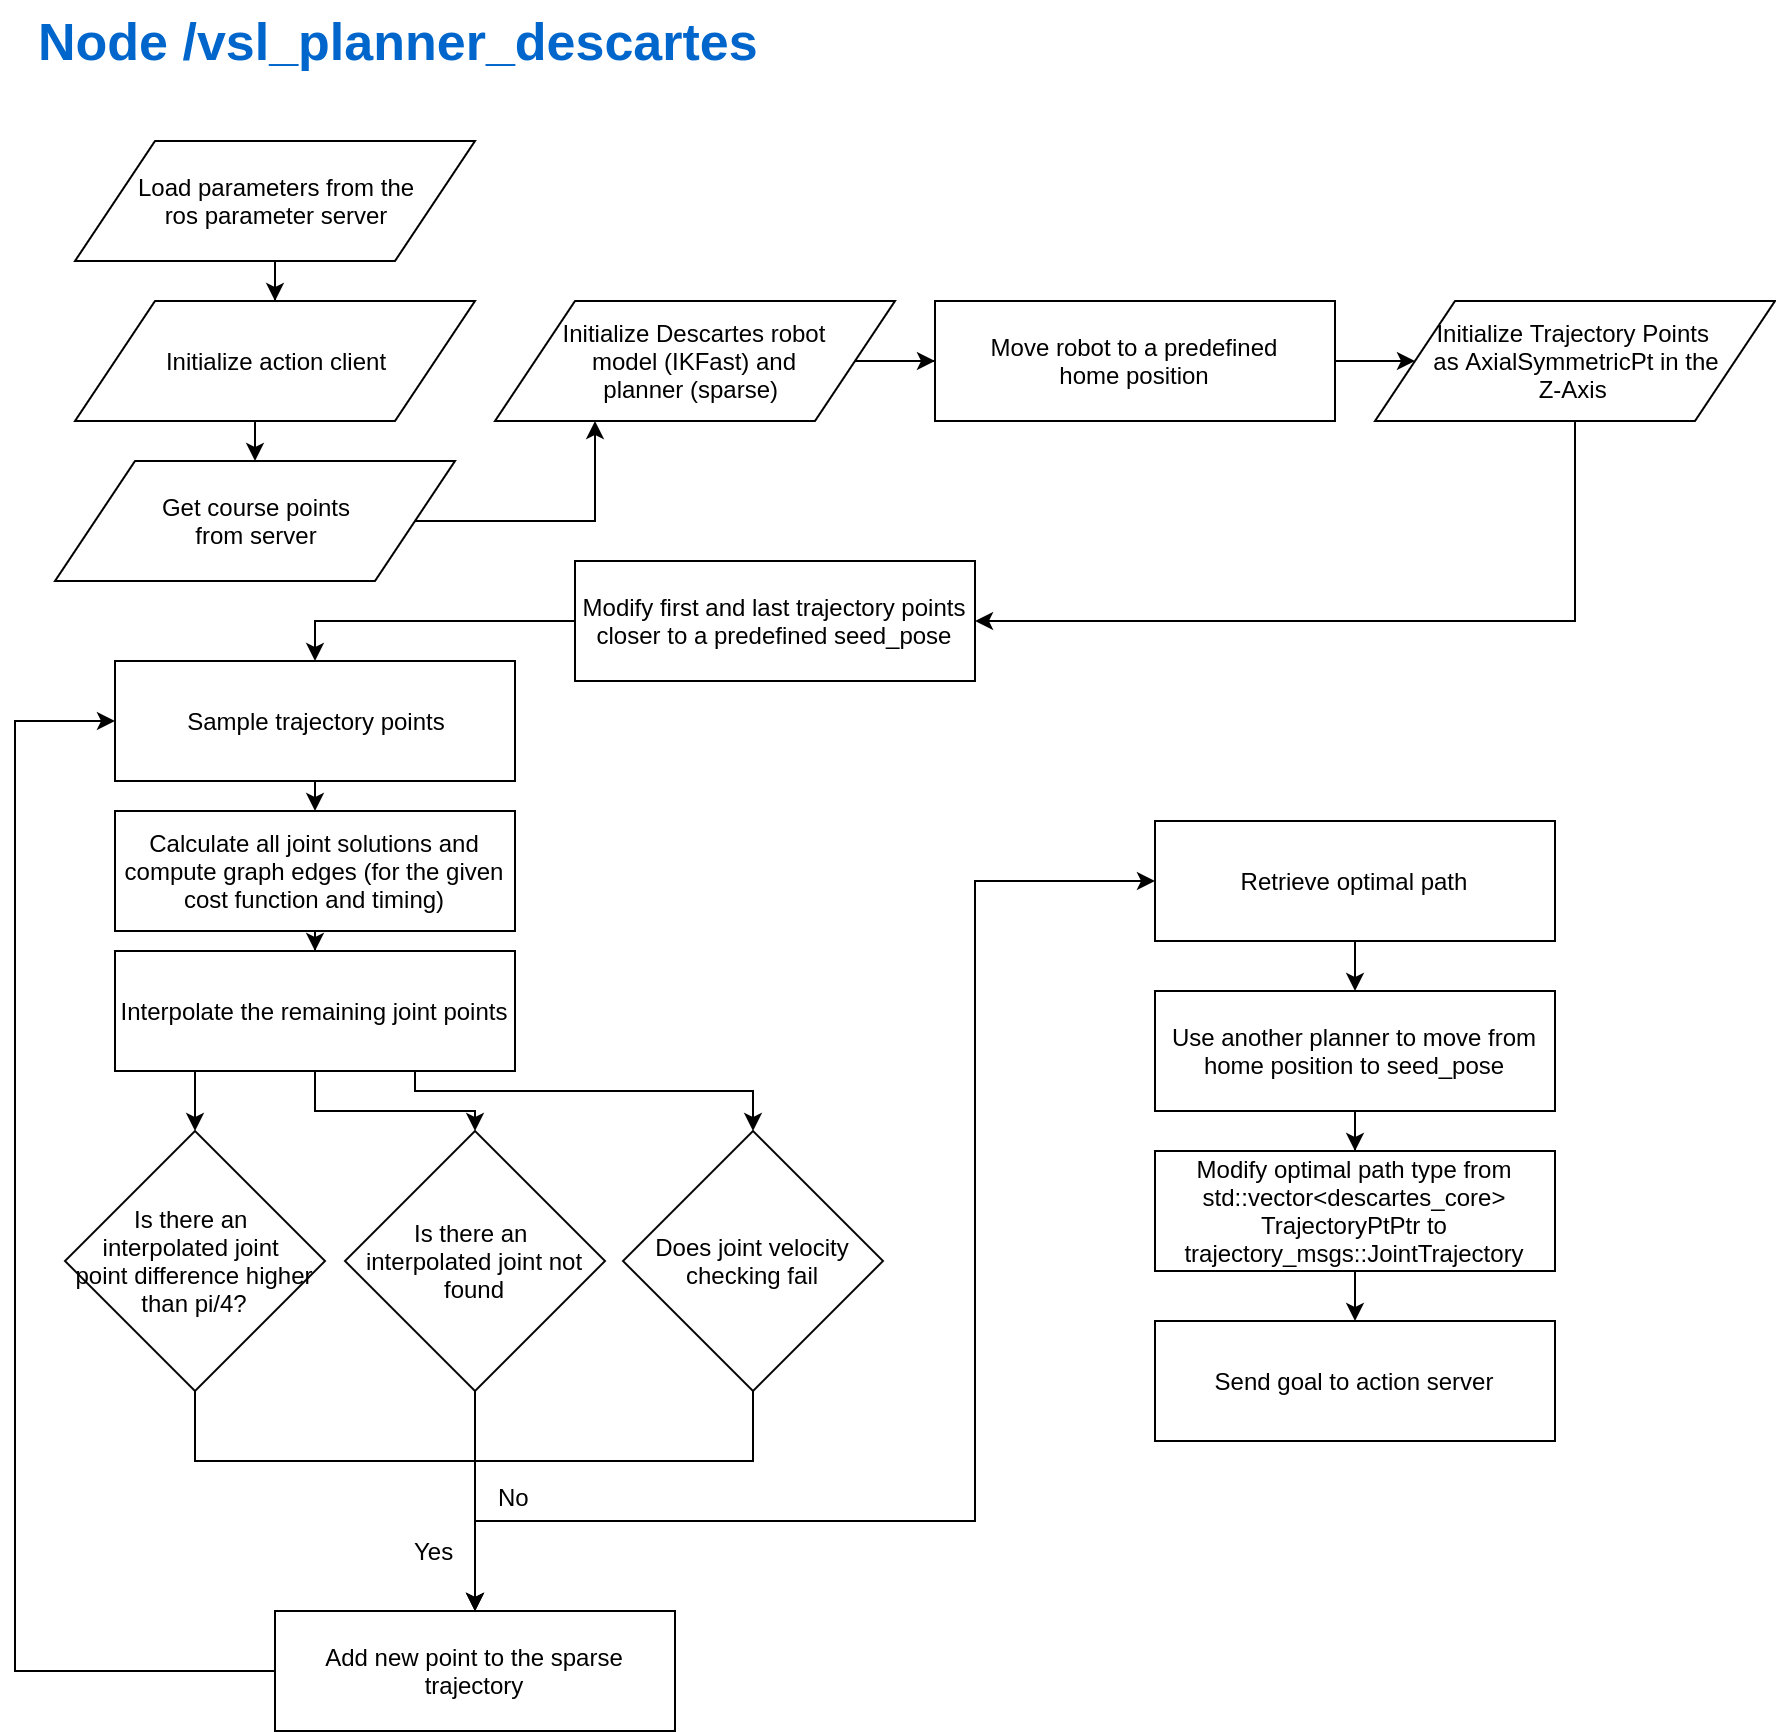

The diagram above was exported from draw.io. Its source (the exported page's mxGraphModel, read from the mxfile embedded in the PNG):
<mxGraphModel dx="1341" dy="683" grid="1" gridSize="10" guides="1" tooltips="1" connect="1" arrows="1" fold="1" page="1" pageScale="1" pageWidth="1169" pageHeight="827" math="0" shadow="0">
  <root>
    <mxCell id="0" />
    <mxCell id="1" parent="0" />
    <mxCell id="FA895TxX11iFMwuactxh-32" style="edgeStyle=orthogonalEdgeStyle;rounded=0;orthogonalLoop=1;jettySize=auto;html=1;exitX=0.5;exitY=1;exitDx=0;exitDy=0;fontSize=12;fontColor=#000000;" parent="1" source="FA895TxX11iFMwuactxh-1" target="FA895TxX11iFMwuactxh-2" edge="1">
      <mxGeometry relative="1" as="geometry" />
    </mxCell>
    <mxCell id="FA895TxX11iFMwuactxh-1" value="Load&amp;nbsp;parameters from the &lt;br&gt;ros parameter server" style="shape=parallelogram;perimeter=parallelogramPerimeter;whiteSpace=wrap;html=1;" parent="1" vertex="1">
      <mxGeometry x="180" y="120" width="200" height="60" as="geometry" />
    </mxCell>
    <mxCell id="FA895TxX11iFMwuactxh-33" style="edgeStyle=orthogonalEdgeStyle;rounded=0;orthogonalLoop=1;jettySize=auto;html=1;exitX=0.5;exitY=1;exitDx=0;exitDy=0;entryX=0.5;entryY=0;entryDx=0;entryDy=0;fontSize=12;fontColor=#000000;" parent="1" source="FA895TxX11iFMwuactxh-2" target="FA895TxX11iFMwuactxh-3" edge="1">
      <mxGeometry relative="1" as="geometry" />
    </mxCell>
    <mxCell id="FA895TxX11iFMwuactxh-34" style="edgeStyle=orthogonalEdgeStyle;rounded=0;orthogonalLoop=1;jettySize=auto;html=1;exitX=1;exitY=0.5;exitDx=0;exitDy=0;entryX=0.25;entryY=1;entryDx=0;entryDy=0;fontSize=12;fontColor=#000000;" parent="1" source="FA895TxX11iFMwuactxh-3" target="FA895TxX11iFMwuactxh-4" edge="1">
      <mxGeometry relative="1" as="geometry" />
    </mxCell>
    <mxCell id="FA895TxX11iFMwuactxh-2" value="Initialize action client" style="shape=parallelogram;perimeter=parallelogramPerimeter;whiteSpace=wrap;html=1;" parent="1" vertex="1">
      <mxGeometry x="180" y="200" width="200" height="60" as="geometry" />
    </mxCell>
    <mxCell id="FA895TxX11iFMwuactxh-3" value="Get course points &lt;br&gt;from server" style="shape=parallelogram;perimeter=parallelogramPerimeter;whiteSpace=wrap;html=1;" parent="1" vertex="1">
      <mxGeometry x="170" y="280" width="200" height="60" as="geometry" />
    </mxCell>
    <mxCell id="FA895TxX11iFMwuactxh-35" style="edgeStyle=orthogonalEdgeStyle;rounded=0;orthogonalLoop=1;jettySize=auto;html=1;exitX=1;exitY=0.5;exitDx=0;exitDy=0;entryX=0;entryY=0.5;entryDx=0;entryDy=0;fontSize=12;fontColor=#000000;" parent="1" source="FA895TxX11iFMwuactxh-4" target="FA895TxX11iFMwuactxh-6" edge="1">
      <mxGeometry relative="1" as="geometry" />
    </mxCell>
    <mxCell id="FA895TxX11iFMwuactxh-4" value="Initialize Descartes robot&lt;br&gt;&amp;nbsp;model (IKFast) and &lt;br&gt;planner (sparse)&amp;nbsp;" style="shape=parallelogram;perimeter=parallelogramPerimeter;whiteSpace=wrap;html=1;" parent="1" vertex="1">
      <mxGeometry x="390" y="200" width="200" height="60" as="geometry" />
    </mxCell>
    <mxCell id="FA895TxX11iFMwuactxh-36" style="edgeStyle=orthogonalEdgeStyle;rounded=0;orthogonalLoop=1;jettySize=auto;html=1;exitX=1;exitY=0.5;exitDx=0;exitDy=0;entryX=0;entryY=0.5;entryDx=0;entryDy=0;fontSize=12;fontColor=#000000;" parent="1" source="FA895TxX11iFMwuactxh-6" target="FA895TxX11iFMwuactxh-8" edge="1">
      <mxGeometry relative="1" as="geometry" />
    </mxCell>
    <mxCell id="FA895TxX11iFMwuactxh-6" value="Move robot to a predefined &lt;br&gt;home position" style="rounded=0;whiteSpace=wrap;html=1;" parent="1" vertex="1">
      <mxGeometry x="610" y="200" width="200" height="60" as="geometry" />
    </mxCell>
    <mxCell id="FA895TxX11iFMwuactxh-7" value="Node /vsl_planner_descartes" style="text;html=1;strokeColor=none;fillColor=none;align=left;verticalAlign=middle;whiteSpace=wrap;rounded=0;fontStyle=1;fontSize=26;fontColor=#0066CC;" parent="1" vertex="1">
      <mxGeometry x="160" y="50" width="400" height="40" as="geometry" />
    </mxCell>
    <mxCell id="FA895TxX11iFMwuactxh-37" style="edgeStyle=orthogonalEdgeStyle;rounded=0;orthogonalLoop=1;jettySize=auto;html=1;exitX=0.5;exitY=1;exitDx=0;exitDy=0;entryX=1;entryY=0.5;entryDx=0;entryDy=0;fontSize=12;fontColor=#000000;" parent="1" source="FA895TxX11iFMwuactxh-8" target="FA895TxX11iFMwuactxh-9" edge="1">
      <mxGeometry relative="1" as="geometry" />
    </mxCell>
    <mxCell id="FA895TxX11iFMwuactxh-8" value="Initialize Trajectory Points &lt;br&gt;as AxialSymmetricPt in the &lt;br&gt;Z-Axis&amp;nbsp;" style="shape=parallelogram;perimeter=parallelogramPerimeter;whiteSpace=wrap;html=1;" parent="1" vertex="1">
      <mxGeometry x="830" y="200" width="200" height="60" as="geometry" />
    </mxCell>
    <mxCell id="FA895TxX11iFMwuactxh-38" style="edgeStyle=orthogonalEdgeStyle;rounded=0;orthogonalLoop=1;jettySize=auto;html=1;exitX=0;exitY=0.5;exitDx=0;exitDy=0;entryX=0.5;entryY=0;entryDx=0;entryDy=0;fontSize=12;fontColor=#000000;" parent="1" source="FA895TxX11iFMwuactxh-9" target="FA895TxX11iFMwuactxh-10" edge="1">
      <mxGeometry relative="1" as="geometry" />
    </mxCell>
    <mxCell id="FA895TxX11iFMwuactxh-9" value="Modify first and last trajectory points closer to a predefined seed_pose" style="rounded=0;whiteSpace=wrap;html=1;" parent="1" vertex="1">
      <mxGeometry x="430" y="330" width="200" height="60" as="geometry" />
    </mxCell>
    <mxCell id="ApB5MMkSr1JMsr_MYzqh-2" style="edgeStyle=orthogonalEdgeStyle;rounded=0;orthogonalLoop=1;jettySize=auto;html=1;exitX=0.5;exitY=1;exitDx=0;exitDy=0;entryX=0.5;entryY=0;entryDx=0;entryDy=0;" edge="1" parent="1" source="FA895TxX11iFMwuactxh-10" target="ApB5MMkSr1JMsr_MYzqh-1">
      <mxGeometry relative="1" as="geometry" />
    </mxCell>
    <mxCell id="FA895TxX11iFMwuactxh-10" value="Sample trajectory points" style="rounded=0;whiteSpace=wrap;html=1;" parent="1" vertex="1">
      <mxGeometry x="200" y="380" width="200" height="60" as="geometry" />
    </mxCell>
    <mxCell id="FA895TxX11iFMwuactxh-31" style="edgeStyle=orthogonalEdgeStyle;rounded=0;orthogonalLoop=1;jettySize=auto;html=1;exitX=0;exitY=0.5;exitDx=0;exitDy=0;entryX=0;entryY=0.5;entryDx=0;entryDy=0;fontSize=12;fontColor=#000000;" parent="1" source="FA895TxX11iFMwuactxh-11" target="FA895TxX11iFMwuactxh-10" edge="1">
      <mxGeometry relative="1" as="geometry">
        <Array as="points">
          <mxPoint x="150" y="885" />
          <mxPoint x="150" y="410" />
        </Array>
      </mxGeometry>
    </mxCell>
    <mxCell id="FA895TxX11iFMwuactxh-11" value="Add new point to the sparse trajectory" style="rounded=0;whiteSpace=wrap;html=1;" parent="1" vertex="1">
      <mxGeometry x="280" y="855" width="200" height="60" as="geometry" />
    </mxCell>
    <mxCell id="FA895TxX11iFMwuactxh-30" style="edgeStyle=orthogonalEdgeStyle;rounded=0;orthogonalLoop=1;jettySize=auto;html=1;exitX=0.5;exitY=1;exitDx=0;exitDy=0;entryX=0.5;entryY=0;entryDx=0;entryDy=0;fontSize=12;fontColor=#000000;" parent="1" source="FA895TxX11iFMwuactxh-12" target="FA895TxX11iFMwuactxh-11" edge="1">
      <mxGeometry relative="1" as="geometry">
        <Array as="points">
          <mxPoint x="240" y="780" />
          <mxPoint x="380" y="780" />
        </Array>
      </mxGeometry>
    </mxCell>
    <mxCell id="FA895TxX11iFMwuactxh-12" value="&lt;font style=&quot;font-size: 12px&quot;&gt;Is there an &lt;br&gt;interpolated joint &lt;br&gt;point difference higher than pi/4?&lt;/font&gt;" style="rhombus;whiteSpace=wrap;html=1;fontSize=12;fontColor=#000000;align=center;" parent="1" vertex="1">
      <mxGeometry x="175" y="615" width="130" height="130" as="geometry" />
    </mxCell>
    <mxCell id="FA895TxX11iFMwuactxh-27" style="edgeStyle=orthogonalEdgeStyle;rounded=0;orthogonalLoop=1;jettySize=auto;html=1;exitX=0.5;exitY=1;exitDx=0;exitDy=0;entryX=0;entryY=0.5;entryDx=0;entryDy=0;fontSize=12;fontColor=#000000;" parent="1" source="ApB5MMkSr1JMsr_MYzqh-6" target="FA895TxX11iFMwuactxh-20" edge="1">
      <mxGeometry relative="1" as="geometry">
        <mxPoint x="670" y="900" as="sourcePoint" />
        <Array as="points">
          <mxPoint x="380" y="810" />
          <mxPoint x="630" y="810" />
          <mxPoint x="630" y="490" />
        </Array>
      </mxGeometry>
    </mxCell>
    <mxCell id="FA895TxX11iFMwuactxh-24" style="edgeStyle=orthogonalEdgeStyle;rounded=0;orthogonalLoop=1;jettySize=auto;html=1;exitX=0.5;exitY=1;exitDx=0;exitDy=0;fontSize=12;fontColor=#000000;" parent="1" source="FA895TxX11iFMwuactxh-20" target="FA895TxX11iFMwuactxh-21" edge="1">
      <mxGeometry relative="1" as="geometry" />
    </mxCell>
    <mxCell id="FA895TxX11iFMwuactxh-20" value="Retrieve optimal path" style="rounded=0;whiteSpace=wrap;html=1;" parent="1" vertex="1">
      <mxGeometry x="720" y="460" width="200" height="60" as="geometry" />
    </mxCell>
    <mxCell id="FA895TxX11iFMwuactxh-25" style="edgeStyle=orthogonalEdgeStyle;rounded=0;orthogonalLoop=1;jettySize=auto;html=1;exitX=0.5;exitY=1;exitDx=0;exitDy=0;fontSize=12;fontColor=#000000;" parent="1" source="FA895TxX11iFMwuactxh-21" target="FA895TxX11iFMwuactxh-22" edge="1">
      <mxGeometry relative="1" as="geometry" />
    </mxCell>
    <mxCell id="FA895TxX11iFMwuactxh-21" value="Use another planner to move from home position to seed_pose" style="rounded=0;whiteSpace=wrap;html=1;" parent="1" vertex="1">
      <mxGeometry x="720" y="545" width="200" height="60" as="geometry" />
    </mxCell>
    <mxCell id="FA895TxX11iFMwuactxh-26" style="edgeStyle=orthogonalEdgeStyle;rounded=0;orthogonalLoop=1;jettySize=auto;html=1;exitX=0.5;exitY=1;exitDx=0;exitDy=0;entryX=0.5;entryY=0;entryDx=0;entryDy=0;fontSize=12;fontColor=#000000;" parent="1" source="FA895TxX11iFMwuactxh-22" target="FA895TxX11iFMwuactxh-23" edge="1">
      <mxGeometry relative="1" as="geometry" />
    </mxCell>
    <mxCell id="FA895TxX11iFMwuactxh-22" value="Modify optimal path type from std::vector&amp;lt;descartes_core&amp;gt; TrajectoryPtPtr to trajectory_msgs::JointTrajectory" style="rounded=0;whiteSpace=wrap;html=1;" parent="1" vertex="1">
      <mxGeometry x="720" y="625" width="200" height="60" as="geometry" />
    </mxCell>
    <mxCell id="FA895TxX11iFMwuactxh-23" value="Send goal to action server" style="rounded=0;whiteSpace=wrap;html=1;" parent="1" vertex="1">
      <mxGeometry x="720" y="710" width="200" height="60" as="geometry" />
    </mxCell>
    <mxCell id="FA895TxX11iFMwuactxh-39" value="No" style="text;html=1;fontSize=12;fontColor=#000000;" parent="1" vertex="1">
      <mxGeometry x="390" y="785" width="25" height="20" as="geometry" />
    </mxCell>
    <mxCell id="FA895TxX11iFMwuactxh-40" value="Yes" style="text;html=1;fontSize=12;fontColor=#000000;" parent="1" vertex="1">
      <mxGeometry x="347.5" y="812" width="25" height="30" as="geometry" />
    </mxCell>
    <mxCell id="ApB5MMkSr1JMsr_MYzqh-4" style="edgeStyle=orthogonalEdgeStyle;rounded=0;orthogonalLoop=1;jettySize=auto;html=1;exitX=0.5;exitY=1;exitDx=0;exitDy=0;" edge="1" parent="1" source="ApB5MMkSr1JMsr_MYzqh-1" target="ApB5MMkSr1JMsr_MYzqh-3">
      <mxGeometry relative="1" as="geometry" />
    </mxCell>
    <mxCell id="ApB5MMkSr1JMsr_MYzqh-1" value="Calculate all joint solutions and compute graph edges (for the given cost function and timing)" style="rounded=0;whiteSpace=wrap;html=1;" vertex="1" parent="1">
      <mxGeometry x="200" y="455" width="200" height="60" as="geometry" />
    </mxCell>
    <mxCell id="ApB5MMkSr1JMsr_MYzqh-9" style="edgeStyle=orthogonalEdgeStyle;rounded=0;orthogonalLoop=1;jettySize=auto;html=1;exitX=0.25;exitY=1;exitDx=0;exitDy=0;entryX=0.5;entryY=0;entryDx=0;entryDy=0;" edge="1" parent="1" source="ApB5MMkSr1JMsr_MYzqh-3" target="FA895TxX11iFMwuactxh-12">
      <mxGeometry relative="1" as="geometry" />
    </mxCell>
    <mxCell id="ApB5MMkSr1JMsr_MYzqh-10" style="edgeStyle=orthogonalEdgeStyle;rounded=0;orthogonalLoop=1;jettySize=auto;html=1;exitX=0.5;exitY=1;exitDx=0;exitDy=0;entryX=0.5;entryY=0;entryDx=0;entryDy=0;" edge="1" parent="1" source="ApB5MMkSr1JMsr_MYzqh-3" target="ApB5MMkSr1JMsr_MYzqh-6">
      <mxGeometry relative="1" as="geometry" />
    </mxCell>
    <mxCell id="ApB5MMkSr1JMsr_MYzqh-13" style="edgeStyle=orthogonalEdgeStyle;rounded=0;orthogonalLoop=1;jettySize=auto;html=1;exitX=0.75;exitY=1;exitDx=0;exitDy=0;entryX=0.5;entryY=0;entryDx=0;entryDy=0;" edge="1" parent="1" source="ApB5MMkSr1JMsr_MYzqh-3" target="ApB5MMkSr1JMsr_MYzqh-7">
      <mxGeometry relative="1" as="geometry">
        <Array as="points">
          <mxPoint x="350" y="595" />
          <mxPoint x="519" y="595" />
        </Array>
      </mxGeometry>
    </mxCell>
    <mxCell id="ApB5MMkSr1JMsr_MYzqh-3" value="Interpolate the remaining joint points" style="rounded=0;whiteSpace=wrap;html=1;" vertex="1" parent="1">
      <mxGeometry x="200" y="525" width="200" height="60" as="geometry" />
    </mxCell>
    <mxCell id="ApB5MMkSr1JMsr_MYzqh-14" style="edgeStyle=orthogonalEdgeStyle;rounded=0;orthogonalLoop=1;jettySize=auto;html=1;exitX=0.5;exitY=1;exitDx=0;exitDy=0;" edge="1" parent="1" source="ApB5MMkSr1JMsr_MYzqh-6" target="FA895TxX11iFMwuactxh-11">
      <mxGeometry relative="1" as="geometry">
        <Array as="points">
          <mxPoint x="380" y="890" />
          <mxPoint x="380" y="890" />
        </Array>
      </mxGeometry>
    </mxCell>
    <mxCell id="ApB5MMkSr1JMsr_MYzqh-6" value="Is there an &lt;br&gt;interpolated joint not found" style="rhombus;whiteSpace=wrap;html=1;fontSize=12;fontColor=#000000;align=center;" vertex="1" parent="1">
      <mxGeometry x="315" y="615" width="130" height="130" as="geometry" />
    </mxCell>
    <mxCell id="ApB5MMkSr1JMsr_MYzqh-15" style="edgeStyle=orthogonalEdgeStyle;rounded=0;orthogonalLoop=1;jettySize=auto;html=1;exitX=0.5;exitY=1;exitDx=0;exitDy=0;entryX=0.5;entryY=0;entryDx=0;entryDy=0;" edge="1" parent="1" source="ApB5MMkSr1JMsr_MYzqh-7" target="FA895TxX11iFMwuactxh-11">
      <mxGeometry relative="1" as="geometry">
        <Array as="points">
          <mxPoint x="519" y="780" />
          <mxPoint x="380" y="780" />
        </Array>
      </mxGeometry>
    </mxCell>
    <mxCell id="ApB5MMkSr1JMsr_MYzqh-7" value="Does joint velocity checking fail" style="rhombus;whiteSpace=wrap;html=1;fontSize=12;fontColor=#000000;align=center;" vertex="1" parent="1">
      <mxGeometry x="454" y="615" width="130" height="130" as="geometry" />
    </mxCell>
  </root>
</mxGraphModel>